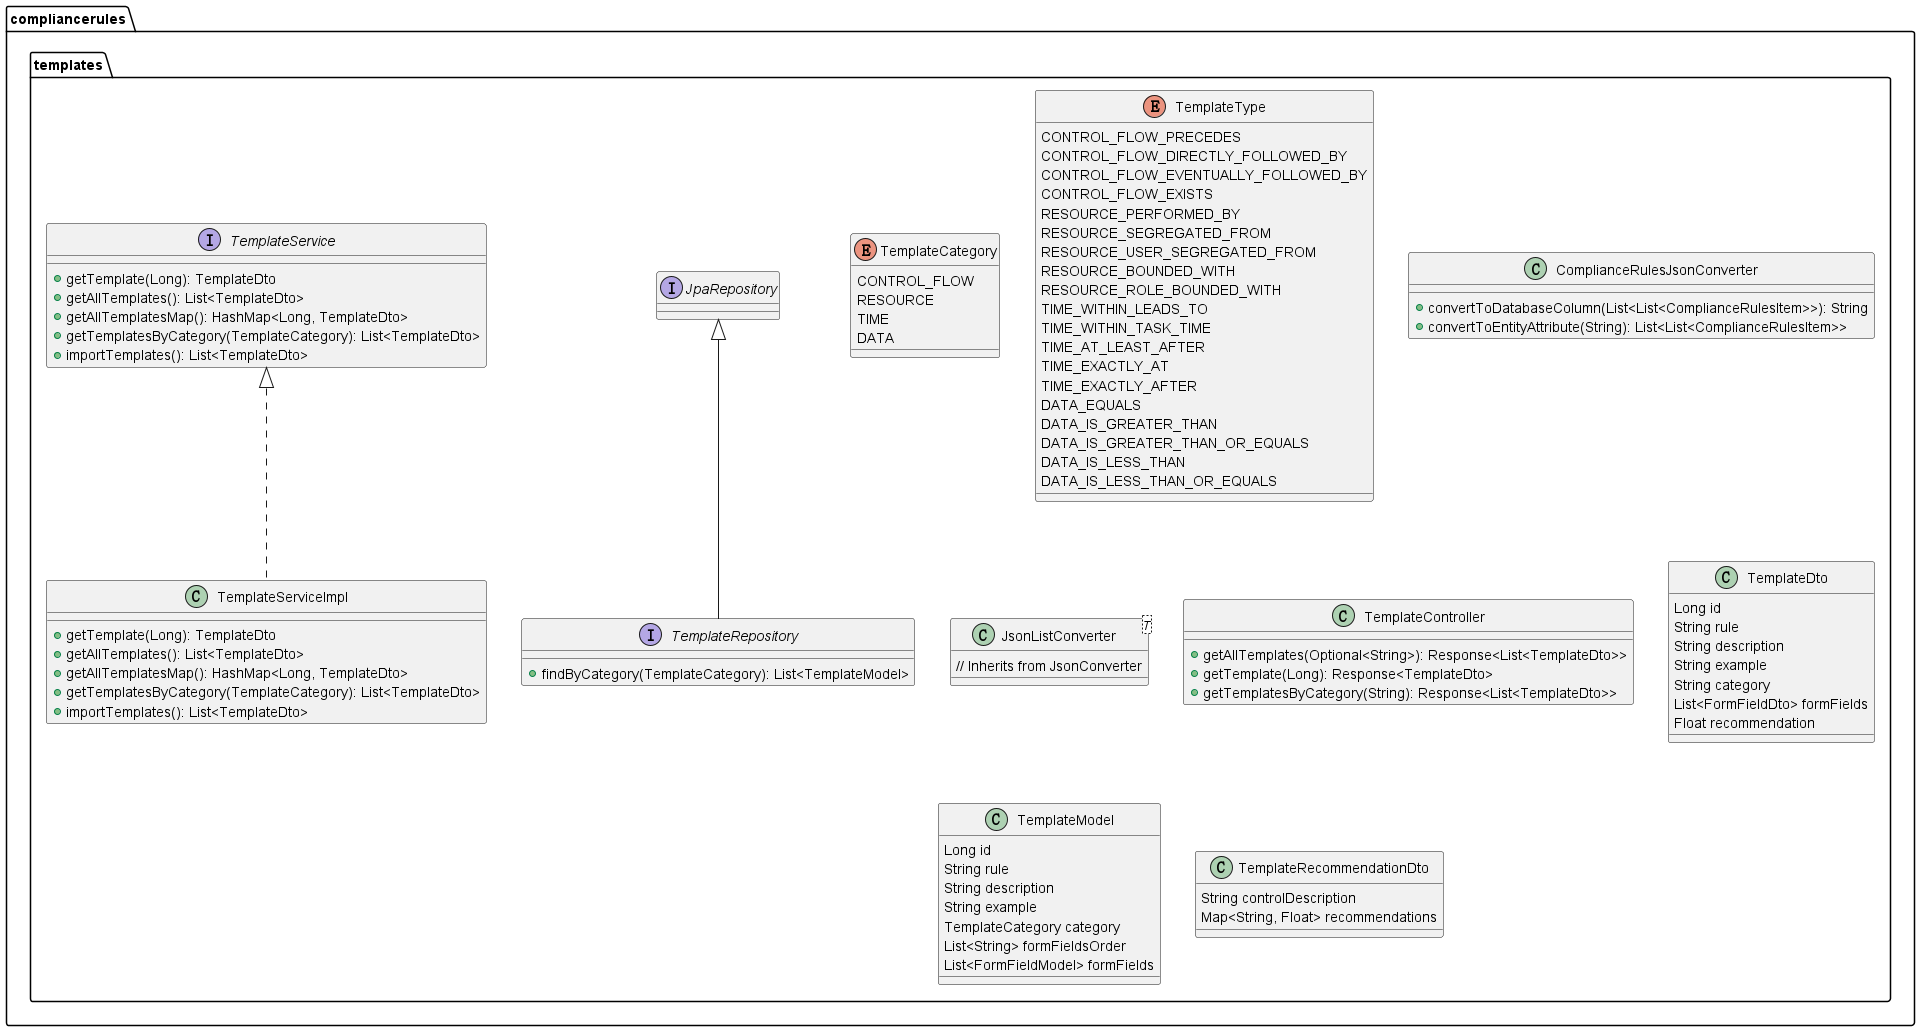

The diagram above was rendered by PlantUML. Its source (embedded in the PNG):
@startuml compliancerules-templates

package compliancerules.templates {

    enum TemplateCategory {
        CONTROL_FLOW
        RESOURCE
        TIME
        DATA
    }

    enum TemplateType {
        CONTROL_FLOW_PRECEDES
        CONTROL_FLOW_DIRECTLY_FOLLOWED_BY
        CONTROL_FLOW_EVENTUALLY_FOLLOWED_BY
        CONTROL_FLOW_EXISTS
        RESOURCE_PERFORMED_BY
        RESOURCE_SEGREGATED_FROM
        RESOURCE_USER_SEGREGATED_FROM
        RESOURCE_BOUNDED_WITH
        RESOURCE_ROLE_BOUNDED_WITH
        TIME_WITHIN_LEADS_TO
        TIME_WITHIN_TASK_TIME
        TIME_AT_LEAST_AFTER
        TIME_EXACTLY_AT
        TIME_EXACTLY_AFTER
        DATA_EQUALS
        DATA_IS_GREATER_THAN
        DATA_IS_GREATER_THAN_OR_EQUALS
        DATA_IS_LESS_THAN
        DATA_IS_LESS_THAN_OR_EQUALS
    }

    class ComplianceRulesJsonConverter {
        +convertToDatabaseColumn(List<List<ComplianceRulesItem>>): String
        +convertToEntityAttribute(String): List<List<ComplianceRulesItem>>
    }

    class JsonListConverter<T> {
        // Inherits from JsonConverter
    }

    class TemplateController {
        +getAllTemplates(Optional<String>): Response<List<TemplateDto>>
        +getTemplate(Long): Response<TemplateDto>
        +getTemplatesByCategory(String): Response<List<TemplateDto>>
    }

    class TemplateDto {
        Long id
        String rule
        String description
        String example
        String category
        List<FormFieldDto> formFields
        Float recommendation
    }

    class TemplateModel {
        Long id
        String rule
        String description
        String example
        TemplateCategory category
        List<String> formFieldsOrder
        List<FormFieldModel> formFields
    }

    class TemplateRecommendationDto {
        String controlDescription
        Map<String, Float> recommendations
    }

    interface TemplateRepository extends JpaRepository {
        +findByCategory(TemplateCategory): List<TemplateModel>
    }

    interface TemplateService {
        +getTemplate(Long): TemplateDto
        +getAllTemplates(): List<TemplateDto>
        +getAllTemplatesMap(): HashMap<Long, TemplateDto>
        +getTemplatesByCategory(TemplateCategory): List<TemplateDto>
        +importTemplates(): List<TemplateDto>
    }

    class TemplateServiceImpl implements TemplateService {
        +getTemplate(Long): TemplateDto
        +getAllTemplates(): List<TemplateDto>
        +getAllTemplatesMap(): HashMap<Long, TemplateDto>
        +getTemplatesByCategory(TemplateCategory): List<TemplateDto>
        +importTemplates(): List<TemplateDto>
    }
}

@enduml